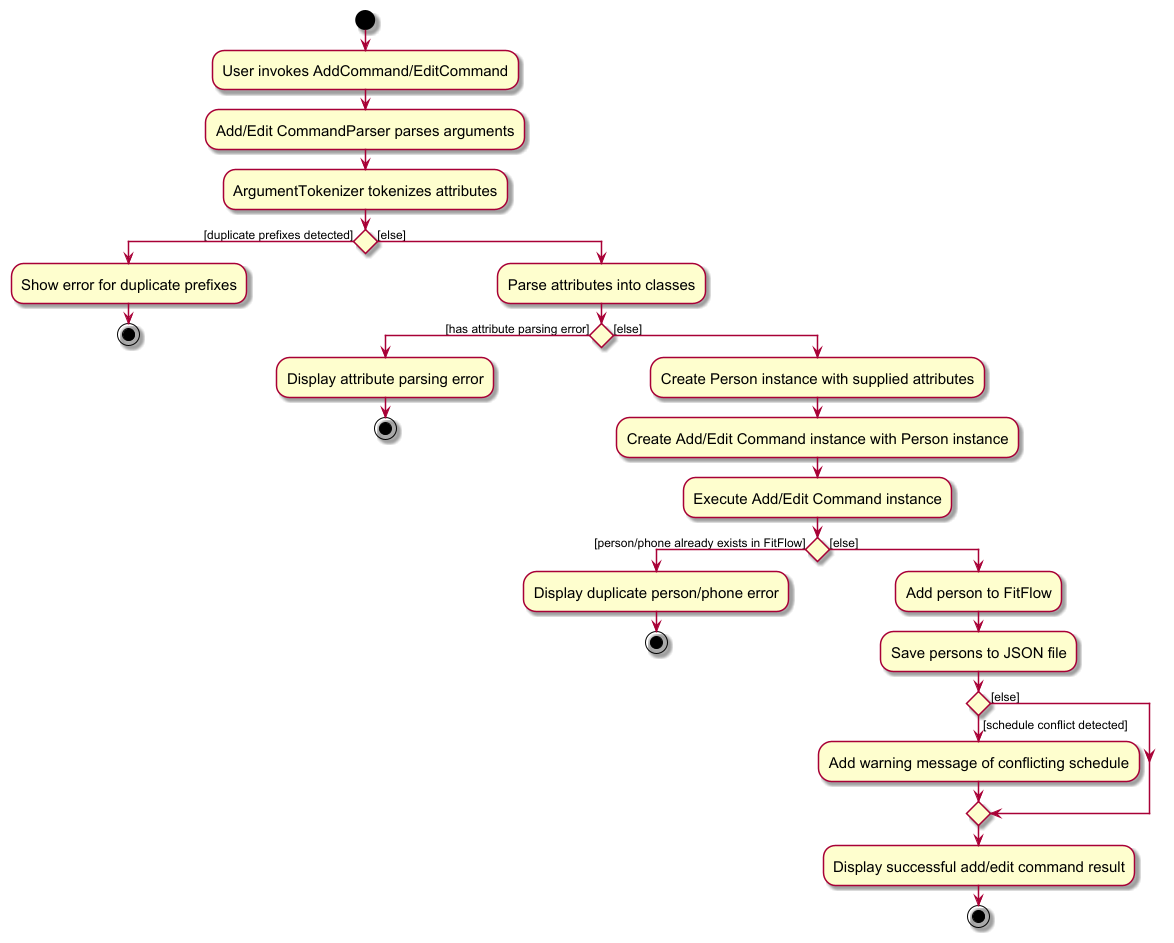

The diagram above was rendered by PlantUML. Its source (embedded in the PNG):
@startuml
skin rose
skinparam ActivityFontSize 15
skinparam ArrowFontSize 12
start
:User invokes AddCommand/EditCommand;
:Add/Edit CommandParser parses arguments;
:ArgumentTokenizer tokenizes attributes;
if () then ([duplicate prefixes detected])
    :Show error for duplicate prefixes;
    stop
else ([else])
    :Parse attributes into classes;
    if () then ([has attribute parsing error])
        :Display attribute parsing error;
        stop
    else ([else])
        :Create Person instance with supplied attributes;
        :Create Add/Edit Command instance with Person instance;
        :Execute Add/Edit Command instance;
        if () then ([person/phone already exists in FitFlow])
            :Display duplicate person/phone error;
            stop
        else ([else])
            :Add person to FitFlow;
            :Save persons to JSON file;
            if () then ([schedule conflict detected])
                :Add warning message of conflicting schedule;
            else ([else])
            endif
                :Display successful add/edit command result;
                stop
        endif
    endif
endif
@enduml